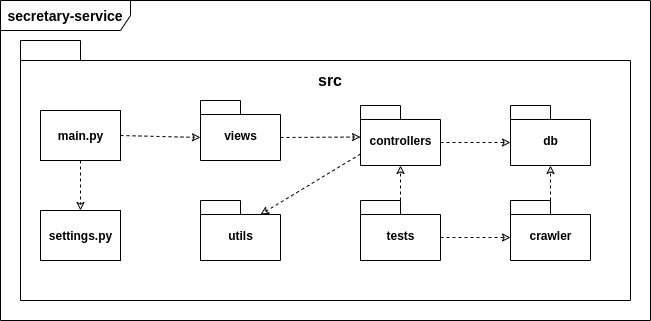

The diagram above was exported from draw.io. Its source (the exported page's mxGraphModel, read from the mxfile embedded in the PNG):
<mxGraphModel dx="1114" dy="624" grid="1" gridSize="10" guides="1" tooltips="1" connect="1" arrows="1" fold="1" page="1" pageScale="1" pageWidth="850" pageHeight="1100" math="0" shadow="0">
  <root>
    <mxCell id="0" />
    <mxCell id="1" parent="0" />
    <mxCell id="mjZ5_FkiVWn-T5Bxgb9Y-2" value="&lt;b&gt;&lt;font style=&quot;font-size: 14px&quot;&gt;secretary-service&lt;/font&gt;&lt;/b&gt;" style="shape=umlFrame;whiteSpace=wrap;html=1;width=130;height=30;" parent="1" vertex="1">
      <mxGeometry x="100" y="40" width="650" height="320" as="geometry" />
    </mxCell>
    <mxCell id="mjZ5_FkiVWn-T5Bxgb9Y-4" value="crwaler" style="shape=folder;fontStyle=1;spacingTop=10;tabWidth=40;tabHeight=14;tabPosition=left;html=1;" parent="1" vertex="1">
      <mxGeometry x="300" y="170" width="70" height="50" as="geometry" />
    </mxCell>
    <mxCell id="mjZ5_FkiVWn-T5Bxgb9Y-5" value="main" style="shape=folder;fontStyle=1;spacingTop=10;tabWidth=40;tabHeight=14;tabPosition=left;html=1;" parent="1" vertex="1">
      <mxGeometry x="510" y="210" width="70" height="50" as="geometry" />
    </mxCell>
    <mxCell id="mjZ5_FkiVWn-T5Bxgb9Y-6" value="" style="shape=folder;fontStyle=1;spacingTop=10;tabWidth=60;tabHeight=20;tabPosition=left;html=1;" parent="1" vertex="1">
      <mxGeometry x="120" y="80" width="610" height="260" as="geometry" />
    </mxCell>
    <mxCell id="mjZ5_FkiVWn-T5Bxgb9Y-7" value="&lt;b style=&quot;font-size: 16px;&quot;&gt;src&lt;/b&gt;" style="text;html=1;strokeColor=none;fillColor=none;align=center;verticalAlign=middle;whiteSpace=wrap;rounded=0;fontSize=16;" parent="1" vertex="1">
      <mxGeometry x="410" y="110" width="40" height="20" as="geometry" />
    </mxCell>
    <mxCell id="mjZ5_FkiVWn-T5Bxgb9Y-14" value="views" style="shape=folder;fontStyle=1;spacingTop=10;tabWidth=40;tabHeight=14;tabPosition=left;html=1;" parent="1" vertex="1">
      <mxGeometry x="300" y="140" width="80" height="60" as="geometry" />
    </mxCell>
    <mxCell id="mjZ5_FkiVWn-T5Bxgb9Y-15" value="&lt;b&gt;main.py&lt;/b&gt;" style="html=1;" parent="1" vertex="1">
      <mxGeometry x="140" y="150" width="80" height="50" as="geometry" />
    </mxCell>
    <mxCell id="mjZ5_FkiVWn-T5Bxgb9Y-16" value="&lt;b&gt;settings.py&lt;/b&gt;" style="html=1;" parent="1" vertex="1">
      <mxGeometry x="140" y="250" width="80" height="50" as="geometry" />
    </mxCell>
    <mxCell id="mjZ5_FkiVWn-T5Bxgb9Y-22" value="" style="endArrow=classic;html=1;fontSize=16;dashed=1;endFill=0;exitX=1;exitY=0.5;exitDx=0;exitDy=0;entryX=0;entryY=0;entryDx=0;entryDy=37;entryPerimeter=0;" parent="1" source="mjZ5_FkiVWn-T5Bxgb9Y-15" target="mjZ5_FkiVWn-T5Bxgb9Y-14" edge="1">
      <mxGeometry width="50" height="50" relative="1" as="geometry">
        <mxPoint x="400" y="250" as="sourcePoint" />
        <mxPoint x="450" y="200" as="targetPoint" />
      </mxGeometry>
    </mxCell>
    <mxCell id="mjZ5_FkiVWn-T5Bxgb9Y-23" value="" style="endArrow=classic;html=1;fontSize=16;dashed=1;endFill=0;exitX=0;exitY=0;exitDx=80;exitDy=37;exitPerimeter=0;" parent="1" source="mjZ5_FkiVWn-T5Bxgb9Y-14" edge="1">
      <mxGeometry width="50" height="50" relative="1" as="geometry">
        <mxPoint x="230" y="185" as="sourcePoint" />
        <mxPoint x="460" y="176.51999999999998" as="targetPoint" />
      </mxGeometry>
    </mxCell>
    <mxCell id="mjZ5_FkiVWn-T5Bxgb9Y-24" value="" style="endArrow=classic;html=1;fontSize=16;dashed=1;endFill=0;exitX=0.5;exitY=1;exitDx=0;exitDy=0;" parent="1" source="mjZ5_FkiVWn-T5Bxgb9Y-15" target="mjZ5_FkiVWn-T5Bxgb9Y-16" edge="1">
      <mxGeometry width="50" height="50" relative="1" as="geometry">
        <mxPoint x="230" y="185" as="sourcePoint" />
        <mxPoint x="330" y="187" as="targetPoint" />
      </mxGeometry>
    </mxCell>
    <mxCell id="mjZ5_FkiVWn-T5Bxgb9Y-33" style="edgeStyle=orthogonalEdgeStyle;rounded=0;orthogonalLoop=1;jettySize=auto;html=1;exitX=0;exitY=0;exitDx=80;exitDy=37;exitPerimeter=0;entryX=0;entryY=0;entryDx=0;entryDy=37;entryPerimeter=0;dashed=1;endArrow=classic;endFill=0;fontSize=16;" parent="1" source="mjZ5_FkiVWn-T5Bxgb9Y-26" target="mjZ5_FkiVWn-T5Bxgb9Y-32" edge="1">
      <mxGeometry relative="1" as="geometry" />
    </mxCell>
    <mxCell id="mjZ5_FkiVWn-T5Bxgb9Y-26" value="controllers" style="shape=folder;fontStyle=1;spacingTop=10;tabWidth=40;tabHeight=14;tabPosition=left;html=1;" parent="1" vertex="1">
      <mxGeometry x="460" y="145" width="80" height="60" as="geometry" />
    </mxCell>
    <mxCell id="mjZ5_FkiVWn-T5Bxgb9Y-27" value="utils" style="shape=folder;fontStyle=1;spacingTop=10;tabWidth=40;tabHeight=14;tabPosition=left;html=1;" parent="1" vertex="1">
      <mxGeometry x="300" y="240" width="80" height="60" as="geometry" />
    </mxCell>
    <mxCell id="mjZ5_FkiVWn-T5Bxgb9Y-28" value="" style="endArrow=classic;html=1;fontSize=16;dashed=1;endFill=0;exitX=0;exitY=0;exitDx=0;exitDy=48.5;exitPerimeter=0;entryX=0;entryY=0;entryDx=60;entryDy=14;entryPerimeter=0;" parent="1" source="mjZ5_FkiVWn-T5Bxgb9Y-26" target="mjZ5_FkiVWn-T5Bxgb9Y-27" edge="1">
      <mxGeometry width="50" height="50" relative="1" as="geometry">
        <mxPoint x="190" y="210" as="sourcePoint" />
        <mxPoint x="190" y="260" as="targetPoint" />
      </mxGeometry>
    </mxCell>
    <mxCell id="mjZ5_FkiVWn-T5Bxgb9Y-34" style="edgeStyle=orthogonalEdgeStyle;rounded=0;orthogonalLoop=1;jettySize=auto;html=1;exitX=0;exitY=0;exitDx=40;exitDy=0;exitPerimeter=0;entryX=0.5;entryY=1;entryDx=0;entryDy=0;entryPerimeter=0;dashed=1;endArrow=classic;endFill=0;fontSize=16;" parent="1" source="mjZ5_FkiVWn-T5Bxgb9Y-30" target="mjZ5_FkiVWn-T5Bxgb9Y-32" edge="1">
      <mxGeometry relative="1" as="geometry" />
    </mxCell>
    <mxCell id="mjZ5_FkiVWn-T5Bxgb9Y-30" value="crawler" style="shape=folder;fontStyle=1;spacingTop=10;tabWidth=40;tabHeight=14;tabPosition=left;html=1;" parent="1" vertex="1">
      <mxGeometry x="610" y="240" width="80" height="60" as="geometry" />
    </mxCell>
    <mxCell id="mjZ5_FkiVWn-T5Bxgb9Y-32" value="db" style="shape=folder;fontStyle=1;spacingTop=10;tabWidth=40;tabHeight=14;tabPosition=left;html=1;" parent="1" vertex="1">
      <mxGeometry x="610" y="145" width="80" height="60" as="geometry" />
    </mxCell>
    <mxCell id="mjZ5_FkiVWn-T5Bxgb9Y-36" style="edgeStyle=orthogonalEdgeStyle;rounded=0;orthogonalLoop=1;jettySize=auto;html=1;exitX=0;exitY=0;exitDx=40;exitDy=0;exitPerimeter=0;entryX=0.5;entryY=1;entryDx=0;entryDy=0;entryPerimeter=0;dashed=1;endArrow=classic;endFill=0;fontSize=16;" parent="1" source="mjZ5_FkiVWn-T5Bxgb9Y-35" target="mjZ5_FkiVWn-T5Bxgb9Y-26" edge="1">
      <mxGeometry relative="1" as="geometry" />
    </mxCell>
    <mxCell id="mjZ5_FkiVWn-T5Bxgb9Y-37" style="edgeStyle=orthogonalEdgeStyle;rounded=0;orthogonalLoop=1;jettySize=auto;html=1;exitX=0;exitY=0;exitDx=80;exitDy=37;exitPerimeter=0;entryX=0;entryY=0;entryDx=0;entryDy=37;entryPerimeter=0;dashed=1;endArrow=classic;endFill=0;fontSize=16;" parent="1" source="mjZ5_FkiVWn-T5Bxgb9Y-35" target="mjZ5_FkiVWn-T5Bxgb9Y-30" edge="1">
      <mxGeometry relative="1" as="geometry" />
    </mxCell>
    <mxCell id="mjZ5_FkiVWn-T5Bxgb9Y-35" value="tests" style="shape=folder;fontStyle=1;spacingTop=10;tabWidth=40;tabHeight=14;tabPosition=left;html=1;" parent="1" vertex="1">
      <mxGeometry x="460" y="240" width="80" height="60" as="geometry" />
    </mxCell>
  </root>
</mxGraphModel>